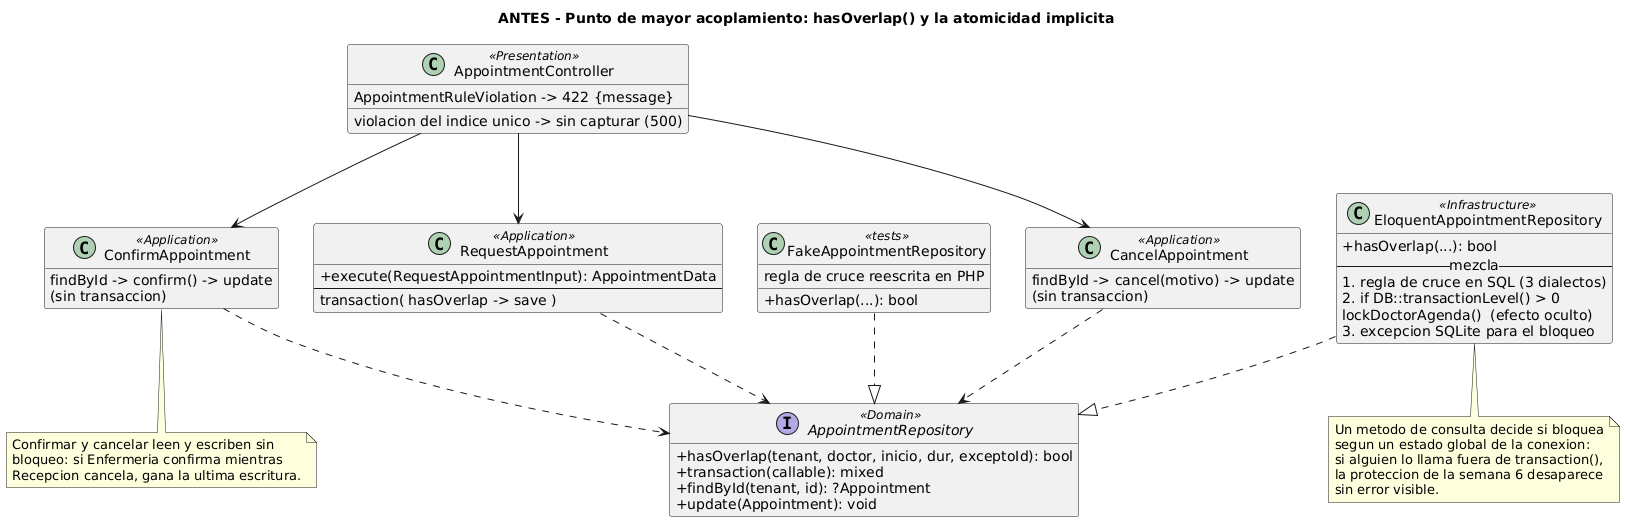

The diagram above was rendered by PlantUML. Its source (embedded in the PNG):
@startuml
title ANTES - Punto de mayor acoplamiento: hasOverlap() y la atomicidad implicita

skinparam shadowing false
skinparam defaultFontName DejaVu Sans
skinparam classAttributeIconSize 0
hide empty members

class RequestAppointment <<Application>> {
  +execute(RequestAppointmentInput): AppointmentData
  --
  transaction( hasOverlap -> save )
}

class ConfirmAppointment <<Application>> {
  findById -> confirm() -> update
  (sin transaccion)
}

class CancelAppointment <<Application>> {
  findById -> cancel(motivo) -> update
  (sin transaccion)
}

interface AppointmentRepository <<Domain>> {
  +hasOverlap(tenant, doctor, inicio, dur, exceptoId): bool
  +transaction(callable): mixed
  +findById(tenant, id): ?Appointment
  +update(Appointment): void
}

class EloquentAppointmentRepository <<Infrastructure>> {
  +hasOverlap(...): bool
  -- mezcla --
  1. regla de cruce en SQL (3 dialectos)
  2. if DB::transactionLevel() > 0
     lockDoctorAgenda()  (efecto oculto)
  3. excepcion SQLite para el bloqueo
}

class FakeAppointmentRepository <<tests>> {
  +hasOverlap(...): bool
  regla de cruce reescrita en PHP
}

class AppointmentController <<Presentation>> {
  AppointmentRuleViolation -> 422 {message}
  violacion del indice unico -> sin capturar (500)
}

RequestAppointment ..> AppointmentRepository
ConfirmAppointment ..> AppointmentRepository
CancelAppointment ..> AppointmentRepository
EloquentAppointmentRepository ..|> AppointmentRepository
FakeAppointmentRepository ..|> AppointmentRepository
AppointmentController --> RequestAppointment
AppointmentController --> ConfirmAppointment
AppointmentController --> CancelAppointment

note bottom of EloquentAppointmentRepository
Un metodo de consulta decide si bloquea
segun un estado global de la conexion:
si alguien lo llama fuera de transaction(),
la proteccion de la semana 6 desaparece
sin error visible.
end note

note bottom of ConfirmAppointment
Confirmar y cancelar leen y escriben sin
bloqueo: si Enfermeria confirma mientras
Recepcion cancela, gana la ultima escritura.
end note
@enduml